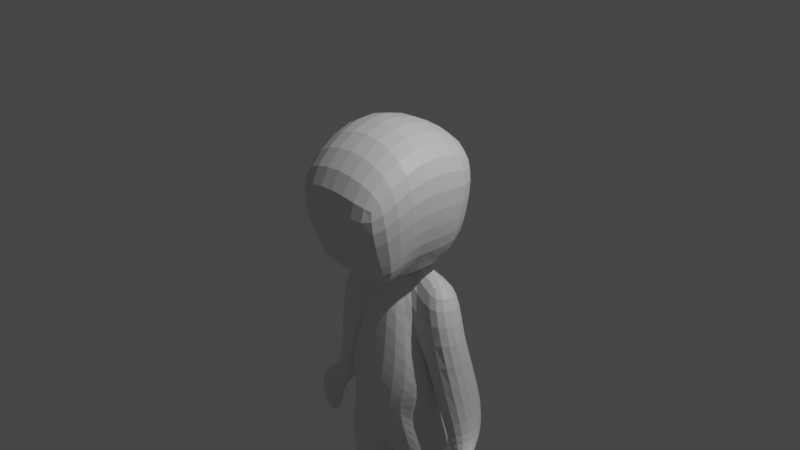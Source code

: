 # Source: playermodel.blend  (saved by Blender 3.6.11; exported with 4.5.12 LTS)
import bpy
from mathutils import Matrix  # noqa: F401  (used for matrix-valued properties, if any)

bpy.ops.wm.read_factory_settings(use_empty=True)
scene = bpy.context.scene
scene.name = 'Scene'

# ---- collections
col_collection = bpy.data.collections.new('Collection'); scene.collection.children.link(col_collection)
col_wgts_rig = bpy.data.collections.new('WGTS_rig'); col_collection.children.link(col_wgts_rig)
col_wgts_rig.hide_render = True
col_wgts_rig.hide_viewport = True

# ---- materials (node trees are filled in below, after node groups)
mat_material = bpy.data.materials.new('Material')
mat_material.alpha_threshold = 0.0
mat_material.use_transparent_shadow = False
mat_material.roughness = 0.5
mat_material.line_color = (0.0, 0.0, 0.0, 1.0)

# ---- material node trees
mat_material.use_nodes = True; mat_material.node_tree.nodes.clear()
_N = mat_material.node_tree.nodes; _L = mat_material.node_tree.links
n0 = _N.new('ShaderNodeOutputMaterial'); n0.name = 'Material Output'; n0.location = (300, 300)
n1 = _N.new('ShaderNodeBsdfPrincipled'); n1.name = 'Principled BSDF'; n1.location = (10, 300)
n1.distribution = 'GGX'
n1.subsurface_method = 'RANDOM_WALK_SKIN'
n1.inputs[3].default_value = 1.45
n1.inputs[27].default_value = (0.0, 0.0, 0.0, 1.0)
n1.inputs[28].default_value = 1.0
_L.new(n1.outputs[0], n0.inputs[0])
n0.is_active_output = True

# ---- world
world_world = bpy.data.worlds.new('World'); scene.world = world_world
world_world.use_nodes = True; world_world.node_tree.nodes.clear()
_N = world_world.node_tree.nodes; _L = world_world.node_tree.links
n0 = _N.new('ShaderNodeOutputWorld'); n0.name = 'World Output'; n0.location = (300, 300)
n1 = _N.new('ShaderNodeBackground'); n1.name = 'Background'; n1.location = (10, 300)
n1.inputs[0].default_value = (0.05088, 0.05088, 0.05088, 1.0)
_L.new(n1.outputs[0], n0.inputs[0])
n0.is_active_output = True
world_world.color = (0.05088, 0.05088, 0.05088)
world_world.use_sun_shadow = False
world_world.sun_shadow_jitter_overblur = 0.0

# ---- cameras
cam_camera = bpy.data.cameras.new('Camera')
cam_camera.clip_end = 100.0
cam_camera.ortho_scale = 7.314

# ---- lights
light_light = bpy.data.lights.new('Light', 'POINT')
light_light.transmission_factor = 0.0
light_light.energy = 1000.0
light_light.shadow_soft_size = 0.1
light_light.shadow_maximum_resolution = 0.006
light_light.use_absolute_resolution = True

# ---- meshes
me_cube = bpy.data.meshes.new('Cube')
me_cube.from_pydata([(0.0, 0.1972, -0.2331), (0.0, 0.4103, -1.814), (0.0, -0.09334, 0.3496), (0.0, -0.4754, -1.774), (-0.2725, 0.3436, -0.7822), (-0.4166, 0.3362, -2.443), (0.0, 0.1965, -0.2606), (-0.4469, -0.355, -2.13), (0.0, 0.7261, -2.543), (0.0, -0.3712, -2.505), (-0.6079, 0.3654, -2.682), (-0.7402, -0.2482, -2.54), (-0.3231, 0.4673, -3.091), (-0.08856, -0.06599, -3.295), (-0.588, -0.06394, -3.182), (-0.5897, -0.2934, -3.295), (-0.6153, 0.2231, -3.989), (-0.6625, 0.003191, -3.989), (-0.3639, 0.2732, -3.988), (-0.2585, -0.04972, -3.988), (0.0, 0.4421, -0.9685), (-0.323, -0.1632, -1.156), (0.0, -0.2811, -0.3029), (-0.4549, 0.1577, -0.9047), (-0.8315, -0.2631, -1.034), (-0.5993, -0.1726, -0.5151), (-0.6855, 0.3599, -0.4877), (-0.8847, 0.1704, -1.006), (-0.7965, 0.01891, -2.45), (-0.9537, -0.08731, -2.46), (-1.197, -0.2746, -2.337), (-1.157, 0.05021, -2.337), (-0.9363, -0.2687, -2.886), (-0.8955, 0.05607, -2.886), (-1.071, -0.2746, -2.727), (-1.03, 0.05021, -2.727), (-1.023, -0.02109, -2.159), (-0.6604, -0.1056, -2.421), (-0.7832, 0.4699, -1.822), (-0.9821, 0.4247, -2.159), (-0.5643, 0.2313, -4.176), (-0.662, 0.003191, -4.286), (-0.3634, 0.2732, -4.286), (-0.258, -0.04972, -4.286), (-0.6395, -0.3576, -4.207), (-0.3398, -0.4471, -4.207), (-0.6389, -0.3576, -4.286), (-0.3392, -0.4471, -4.286), (-0.2452, 0.001933, -3.995), (-0.3838, 0.2975, -3.971), (-0.6022, 0.2539, -3.971), (-0.5748, 0.04751, -3.995), (0.0, 0.4154, 0.309), (0.0, 0.1383, -0.3911), (0.0, 0.003445, 0.1345), (0.0, -0.2007, -0.6578), (0.0, -0.3946, -0.5501), (-0.3768, -0.375, -0.4059), (0.0, 0.6595, 0.225), (-0.6823, 0.3825, -0.3341), (-0.6989, -0.2923, 0.2613), (0.0, 0.7368, 0.6911), (-0.7324, 0.4024, 0.0004247), (0.0, -0.2185, 1.41), (-0.6934, -0.2707, 1.101), (0.0, 0.7206, 0.8579), (-0.7563, 0.5969, 0.8133), (0.0, -0.6942, -0.3965), (-0.6647, -0.6302, -0.4235), (-0.521, -0.7936, -0.1464), (0.0, -0.7938, 0.02805), (0.0, -1.044, 0.6212), (-0.6593, -1.064, 0.4686), (0.0, -0.2772, -0.5634), (-0.08574, 0.001613, -0.7111), (0.0, 0.1385, -0.4875), (0.0, -0.2818, -0.5506), (0.0, 0.3704, -1.548), (0.0, -0.4063, -1.279), (-0.6445, 0.2583, -1.984), (-0.6653, -0.3034, -1.866), (-1.147, -0.2019, -2.286), (-0.7574, -0.01679, -2.441), (-0.9048, 0.07249, -2.277), (-1.107, 0.1576, -2.286)], [], [(22, 2, 6, 21), (6, 4, 26, 25), (3, 7, 11, 9), (23, 4, 0, 20), (8, 9, 13, 12), (7, 5, 10, 11), (5, 1, 8, 10), (49, 48, 19, 18), (10, 8, 12, 14), (9, 11, 15, 13), (11, 10, 14, 15), (18, 19, 43, 42), (50, 49, 18, 16), (48, 51, 17, 19), (51, 50, 16, 17), (79, 23, 20, 77), (80, 21, 23, 79), (78, 22, 21, 80), (24, 25, 26, 27), (82, 81, 30, 28), (4, 23, 27, 26), (21, 6, 25, 24), (28, 30, 34, 32), (83, 82, 28, 29), (84, 83, 29, 31), (81, 84, 31, 30), (33, 32, 34, 35), (29, 28, 32, 33), (31, 29, 33, 35), (30, 31, 35, 34), (24, 27, 39, 36), (27, 23, 38, 39), (23, 21, 37, 38), (21, 24, 36, 37), (40, 42, 43, 41), (16, 18, 42, 40), (17, 41, 46, 44), (17, 16, 40, 41), (45, 44, 46, 47), (19, 17, 44, 45), (43, 19, 45, 47), (41, 43, 47, 46), (15, 14, 50, 51), (13, 15, 51, 48), (14, 12, 49, 50), (12, 13, 48, 49), (75, 74, 59, 58), (4, 6, 53, 55), (0, 4, 55, 54), (58, 59, 62, 61), (74, 73, 57, 59), (73, 76, 56, 57), (62, 60, 64, 66), (59, 57, 60, 62), (63, 64, 72, 71), (65, 66, 64, 63), (64, 60, 69, 72), (61, 62, 66, 65), (68, 67, 70, 69), (69, 70, 71, 72), (60, 57, 68, 69), (57, 56, 67, 68), (53, 52, 76, 73), (55, 53, 73, 74), (54, 55, 74, 75), (3, 78, 80, 7), (7, 80, 79, 5), (5, 79, 77, 1), (36, 39, 84, 81), (39, 38, 83, 84), (38, 37, 82, 83), (37, 36, 81, 82)])
_uv = me_cube.uv_layers.new(name='UVMap')
_uv.uv.foreach_set('vector', [0.4443, 0.75, 0.625, 0.7085, 0.625, 1.0, 0.4443, 1.0, 0.875, 0.75, 0.875, 0.5, 0.875, 0.5, 0.875, 0.75, 0.375, 0.75, 0.375, 1.0, 0.375, 1.0, 0.375, 0.75, 0.4443, 0.25, 0.625, 0.25, 0.625, 0.5, 0.4443, 0.5, 0.0, 0.0, 0.0, 0.0, 0.0, 0.0, 0.0, 0.0, 0.375, 0.0, 0.375, 0.25, 0.375, 0.25, 0.375, 0.0, 0.375, 0.25, 0.375, 0.5, 0.375, 0.5, 0.375, 0.25, 0.0, 0.0, 0.0, 0.0, 0.0, 0.0, 0.0, 0.0, 0.375, 0.25, 0.375, 0.5, 0.375, 0.5, 0.375, 0.25, 0.375, 0.75, 0.375, 1.0, 0.375, 1.0, 0.375, 0.75, 0.375, 0.0, 0.375, 0.25, 0.375, 0.25, 0.375, 0.0, 0.0, 0.0, 0.0, 0.0, 0.0, 0.0, 0.0, 0.0, 0.375, 0.25, 0.375, 0.5, 0.375, 0.5, 0.375, 0.25, 0.375, 0.75, 0.375, 1.0, 0.375, 1.0, 0.375, 0.75, 0.375, 0.0, 0.375, 0.25, 0.375, 0.25, 0.375, 0.0, 0.3946, 0.25, 0.4443, 0.25, 0.4443, 0.5, 0.3946, 0.5, 0.3946, 0.0, 0.4443, 0.0, 0.4443, 0.25, 0.3946, 0.25, 0.3946, 0.75, 0.4443, 0.75, 0.4443, 1.0, 0.3946, 1.0, 0.4443, 0.0, 0.625, 0.0, 0.625, 0.25, 0.4443, 0.25, 0.4443, 1.0, 0.4443, 1.0, 0.4443, 1.0, 0.4443, 1.0, 0.625, 0.25, 0.4443, 0.25, 0.4443, 0.25, 0.625, 0.25, 0.4443, 1.0, 0.625, 1.0, 0.625, 1.0, 0.4443, 1.0, 0.4443, 1.0, 0.4443, 1.0, 0.4443, 1.0, 0.4443, 1.0, 0.4443, 0.25, 0.4443, 0.0, 0.4443, 0.0, 0.4443, 0.25, 0.4443, 0.25, 0.4443, 0.25, 0.4443, 0.25, 0.4443, 0.25, 0.4443, 0.0, 0.4443, 0.25, 0.4443, 0.25, 0.4443, 0.0, 0.4443, 0.25, 0.4443, 0.0, 0.4443, 0.0, 0.4443, 0.25, 0.4443, 0.25, 0.4443, 0.0, 0.4443, 0.0, 0.4443, 0.25, 0.4443, 0.25, 0.4443, 0.25, 0.4443, 0.25, 0.4443, 0.25, 0.4443, 0.0, 0.4443, 0.25, 0.4443, 0.25, 0.4443, 0.0, 0.4443, 0.0, 0.4443, 0.25, 0.4443, 0.25, 0.4443, 0.0, 0.4443, 0.25, 0.4443, 0.25, 0.4443, 0.25, 0.4443, 0.25, 0.4443, 0.25, 0.4443, 0.0, 0.4443, 0.0, 0.4443, 0.25, 0.4443, 1.0, 0.4443, 1.0, 0.4443, 1.0, 0.4443, 1.0, 0.125, 0.5, 0.375, 0.5, 0.375, 0.75, 0.125, 0.75, 0.375, 0.25, 0.375, 0.5, 0.375, 0.5, 0.375, 0.25, 0.375, 0.0, 0.375, 0.0, 0.375, 0.0, 0.375, 0.0, 0.375, 0.0, 0.375, 0.25, 0.375, 0.25, 0.375, 0.0, 0.375, 0.75, 0.375, 1.0, 0.375, 1.0, 0.375, 0.75, 0.375, 0.75, 0.375, 1.0, 0.375, 1.0, 0.375, 0.75, 0.0, 0.0, 0.0, 0.0, 0.0, 0.0, 0.0, 0.0, 0.125, 0.75, 0.375, 0.75, 0.375, 0.75, 0.125, 0.75, 0.375, 0.0, 0.375, 0.25, 0.375, 0.25, 0.375, 0.0, 0.375, 0.75, 0.375, 1.0, 0.375, 1.0, 0.375, 0.75, 0.375, 0.25, 0.375, 0.5, 0.375, 0.5, 0.375, 0.25, 0.0, 0.0, 0.0, 0.0, 0.0, 0.0, 0.0, 0.0, 0.625, 0.4907, 0.625, 0.2723, 0.625, 0.25, 0.625, 0.5, 0.875, 0.5, 0.875, 0.75, 0.875, 0.75, 0.875, 0.5, 0.625, 0.5, 0.625, 0.25, 0.625, 0.25, 0.625, 0.5, 0.625, 0.5, 0.625, 0.25, 0.625, 0.25, 0.625, 0.5, 0.875, 0.5269, 0.875, 0.7137, 0.875, 0.75, 0.875, 0.5, 0.625, 0.9655, 0.625, 0.7103, 0.625, 0.7085, 0.625, 1.0, 0.875, 0.5, 0.875, 0.75, 0.875, 0.75, 0.875, 0.5, 0.875, 0.5, 0.875, 0.75, 0.875, 0.75, 0.875, 0.5, 0.625, 0.7085, 0.875, 0.75, 0.875, 0.75, 0.625, 0.7085, 0.625, 0.5, 0.875, 0.5, 0.875, 0.75, 0.625, 0.7085, 0.875, 0.75, 0.875, 0.75, 0.875, 0.75, 0.875, 0.75, 0.625, 0.5, 0.625, 0.25, 0.625, 0.25, 0.625, 0.5, 0.625, 1.0, 0.625, 0.7085, 0.625, 0.7085, 0.625, 1.0, 0.625, 1.0, 0.625, 0.7085, 0.625, 0.7085, 0.625, 1.0, 0.875, 0.75, 0.875, 0.75, 0.875, 0.75, 0.875, 0.75, 0.625, 1.0, 0.625, 0.7085, 0.625, 0.7085, 0.625, 1.0, 0.625, 1.0, 0.625, 0.7085, 0.625, 0.7103, 0.625, 0.9655, 0.875, 0.5, 0.875, 0.75, 0.875, 0.7137, 0.875, 0.5269, 0.625, 0.5, 0.625, 0.25, 0.625, 0.2723, 0.625, 0.4907, 0.375, 0.75, 0.3946, 0.75, 0.3946, 1.0, 0.375, 1.0, 0.375, 0.0, 0.3946, 0.0, 0.3946, 0.25, 0.375, 0.25, 0.375, 0.25, 0.3946, 0.25, 0.3946, 0.5, 0.375, 0.5, 0.4443, 0.0, 0.4443, 0.25, 0.4443, 0.25, 0.4443, 0.0, 0.4443, 0.25, 0.4443, 0.25, 0.4443, 0.25, 0.4443, 0.25, 0.4443, 0.25, 0.4443, 0.0, 0.4443, 0.0, 0.4443, 0.25, 0.4443, 1.0, 0.4443, 1.0, 0.4443, 1.0, 0.4443, 1.0])
me_cube.materials.append(mat_material)
me_cube.use_mirror_vertex_groups = False
me_cube.update()
arm_metarig = bpy.data.armatures.new('metarig')  # bones are not reproduced
arm_rig = bpy.data.armatures.new('rig')  # bones are not reproduced

# ---- objects
ob_cube = bpy.data.objects.new('Cube', me_cube)
ob_light = bpy.data.objects.new('Light', light_light)
ob_camera = bpy.data.objects.new('Camera', cam_camera)
ob_metarig = bpy.data.objects.new('metarig', arm_metarig)
ob_rig = bpy.data.objects.new('rig', arm_rig)

# ---- transforms, parenting, visibility, modifiers, constraints
ob_cube.parent = ob_metarig
ob_cube.matrix_parent_inverse = Matrix(((0.2848, -0.0, 0.0, -0.0), (-0.0, 0.2848, -0.0, -0.05192), (0.0, -0.0, 0.2848, 1.226), (-0.0, 0.0, -0.0, 1.0)))
ob_cube.location = (0.0, 0.0, 0.0)
ob_cube.lock_rotations_4d = False
ob_cube.empty_display_type = 'ARROWS'
ob_cube.lineart.crease_threshold = 0.0
_vg = ob_cube.vertex_groups.new(name='spine')
for _i, _w in zip([1, 5, 77], [0.7674, 0.01861, 0.09644]): _vg.add([_i], _w, 'REPLACE')
_vg = ob_cube.vertex_groups.new(name='spine.001')
for _i, _w in zip([1, 3, 7, 9, 20, 77, 78, 79, 80], [0.1032, 0.3272, 0.05899, 0.02175, 0.05372, 0.7319, 0.03848, 0.1265, 0.06877]): _vg.add([_i], _w, 'REPLACE')
_vg = ob_cube.vertex_groups.new(name='spine.002')
_vg = ob_cube.vertex_groups.new(name='spine.003')
for _i, _w in zip([4, 20, 23, 77], [0.01535, 0.8629, 0.05303, 0.08679]): _vg.add([_i], _w, 'REPLACE')
_vg = ob_cube.vertex_groups.new(name='spine.004')
for _i, _w in zip([0, 2, 4, 6, 22, 25, 52, 53, 54, 55, 56, 57, 58, 59, 60, 61, 62, 64, 65, 66, 67, 68, 69, 70, 71, 72, 73, 74, 75, 76, 78], [0.2506, 0.8731, 0.03168, 0.7234, 0.9496, 0.03614, 0.7425, 0.7964, 0.7547, 0.7916, 0.8533, 0.6839, 0.2982, 0.5731, 0.2239, 0.1477, 0.3986, 0.04481, 0.09899, 0.1352, 0.7137, 0.6431, 0.55, 0.36, 0.1162, 0.19, 0.9597, 0.8854, 0.7957, 0.9843, 0.02573]): _vg.add([_i], _w, 'REPLACE')
_vg = ob_cube.vertex_groups.new(name='spine.005')
for _i, _w in zip([54, 56, 57, 58, 59, 60, 61, 62, 63, 64, 65, 66, 67, 68, 69, 70, 71, 72, 74, 75], [0.03053, 0.0903, 0.2062, 0.5224, 0.2945, 0.5849, 0.4473, 0.4478, 0.06156, 0.1194, 0.4116, 0.2569, 0.1731, 0.2148, 0.2519, 0.3847, 0.1129, 0.1251, 0.01539, 0.09817]): _vg.add([_i], _w, 'REPLACE')
_vg = ob_cube.vertex_groups.new(name='spine.006')
for _i, _w in zip([56, 57, 58, 59, 60, 61, 62, 63, 64, 65, 66, 67, 68, 69, 70, 71, 72, 75], [0.0511, 0.09417, 0.1614, 0.09946, 0.1872, 0.3982, 0.1465, 0.916, 0.8323, 0.4859, 0.6047, 0.1084, 0.1336, 0.1948, 0.253, 0.77, 0.6836, 0.01383]): _vg.add([_i], _w, 'REPLACE')
_vg = ob_cube.vertex_groups.new(name='shoulder.L')
for _i, _w in zip([0, 52, 54, 55, 74, 75], [0.6282, 0.004006, 0.1582, 0.08919, 0.01301, 0.05572]): _vg.add([_i], _w, 'REPLACE')
_vg = ob_cube.vertex_groups.new(name='upper_arm.L')
_vg = ob_cube.vertex_groups.new(name='forearm.L')
_vg = ob_cube.vertex_groups.new(name='hand.L')
_vg = ob_cube.vertex_groups.new(name='shoulder.R')
for _i, _w in zip([0, 2, 4, 6, 20, 23, 25, 26, 27, 52, 53, 54, 55, 74], [0.1635, 0.1279, 0.8843, 0.2822, 0.04593, 0.03262, 0.8661, 0.8563, 0.008927, 0.2467, 0.1919, 0.04466, 0.1042, 0.03232]): _vg.add([_i], _w, 'REPLACE')
_vg = ob_cube.vertex_groups.new(name='upper_arm.R')
for _i, _w in zip([20, 21, 23, 24, 25, 26, 27, 38, 79], [0.03854, 0.055, 0.7404, 0.9264, 0.02316, 0.1114, 0.9078, 0.0436, 0.05064]): _vg.add([_i], _w, 'REPLACE')
_vg = ob_cube.vertex_groups.new(name='forearm.R')
for _i, _w in zip([27, 28, 29, 30, 31, 36, 37, 38, 39, 81, 82, 83, 84], [0.01246, 0.04155, 0.009578, 0.01659, 0.09093, 0.9905, 0.9853, 0.9466, 0.9767, 0.125, 0.835, 0.9354, 0.8262]): _vg.add([_i], _w, 'REPLACE')
_vg = ob_cube.vertex_groups.new(name='hand.R')
for _i, _w in zip([28, 29, 30, 31, 32, 33, 34, 35, 81, 82, 83, 84], [0.9544, 0.9702, 0.9667, 0.9089, 0.9994, 1.002, 0.9959, 0.991, 0.8749, 0.1664, 0.06184, 0.1725]): _vg.add([_i], _w, 'REPLACE')
_vg = ob_cube.vertex_groups.new(name='breast.L')
for _i, _w in zip([3, 78, 80], [0.05866, 0.4224, 0.01275]): _vg.add([_i], _w, 'REPLACE')
_vg = ob_cube.vertex_groups.new(name='breast.R')
for _i, _w in zip([3, 21, 23, 24, 25, 78, 80], [0.06931, 0.899, 0.1116, 0.04646, 0.04643, 0.3383, 0.1256]): _vg.add([_i], _w, 'REPLACE')
_vg = ob_cube.vertex_groups.new(name='pelvis.L')
_vg = ob_cube.vertex_groups.new(name='pelvis.R')
for _i, _w in zip([1, 3, 5, 7, 8, 9, 10, 11, 12, 23, 77, 78, 79, 80], [0.1092, 0.5604, 0.9116, 0.7786, 0.9554, 0.7565, 0.05557, 0.2594, 0.005061, 0.0008942, 0.06709, 0.1307, 0.7834, 0.7426]): _vg.add([_i], _w, 'REPLACE')
_vg = ob_cube.vertex_groups.new(name='thigh.L')
_vg = ob_cube.vertex_groups.new(name='shin.L')
_vg = ob_cube.vertex_groups.new(name='foot.L')
_vg = ob_cube.vertex_groups.new(name='toe.L')
_vg = ob_cube.vertex_groups.new(name='heel.02.L')
_vg = ob_cube.vertex_groups.new(name='thigh.R')
for _i, _w in zip([5, 7, 8, 9, 10, 11, 12, 13, 14, 15, 48, 50, 51], [0.05335, 0.1154, 0.01706, 0.1889, 0.9422, 0.7166, 0.9495, 0.9119, 0.9729, 0.5759, 0.0129, 0.01129, 0.01054]): _vg.add([_i], _w, 'REPLACE')
_vg = ob_cube.vertex_groups.new(name='shin.R')
for _i, _w in zip([11, 13, 15, 16, 17, 18, 19, 41, 44, 48, 49, 50, 51], [0.005186, 0.06348, 0.4194, 0.2252, 0.155, 0.1572, 0.06911, 0.02432, 0.004549, 0.8641, 0.9895, 0.8754, 0.829]): _vg.add([_i], _w, 'REPLACE')
_vg = ob_cube.vertex_groups.new(name='foot.R')
for _i, _w in zip([16, 17, 18, 19, 40, 41, 42, 43, 44, 45, 46, 47, 48, 50, 51], [0.4743, 0.2585, 0.6559, 0.8743, 0.04431, 0.6132, 0.05488, 0.9713, 0.1905, 0.1459, 0.2426, 0.1136, 0.09227, 0.05396, 0.06274]): _vg.add([_i], _w, 'REPLACE')
_vg = ob_cube.vertex_groups.new(name='toe.R')
for _i, _w in zip([17, 41, 44, 45, 46, 47], [0.06059, 0.1004, 0.6783, 0.8229, 0.6578, 0.8682]): _vg.add([_i], _w, 'REPLACE')
_vg = ob_cube.vertex_groups.new(name='heel.02.R')
for _i, _w in zip([16, 17, 18, 19, 40, 41, 42, 44, 46, 50, 51], [0.2851, 0.5203, 0.1822, 0.01283, 0.9336, 0.2478, 0.9378, 0.1029, 0.08294, 0.02556, 0.07032]): _vg.add([_i], _w, 'REPLACE')
_m = ob_cube.modifiers.new('Mirror', 'MIRROR')
_m.use_clip = True
_m = ob_cube.modifiers.new('Subdivision', 'SUBSURF')
_m = ob_cube.modifiers.new('Armature', 'ARMATURE')
_m.object = ob_metarig
ob_light.parent = ob_metarig
ob_light.matrix_parent_inverse = Matrix(((0.2848, -0.0, 0.0, -0.0), (-0.0, 0.2848, -0.0, -0.05192), (0.0, -0.0, 0.2848, 1.226), (-0.0, 0.0, -0.0, 1.0)))
ob_light.location = (4.076, 1.005, 5.904)
ob_light.rotation_euler = (0.6503, 0.05522, 1.866)
ob_light.lock_rotations_4d = False
ob_light.empty_display_type = 'ARROWS'
ob_light.color = (0.0, 0.0, 0.0, 0.0)
ob_light.lineart.crease_threshold = 0.0
ob_camera.parent = ob_metarig
ob_camera.matrix_parent_inverse = Matrix(((0.2848, -0.0, 0.0, -0.0), (-0.0, 0.2848, -0.0, -0.05192), (0.0, -0.0, 0.2848, 1.226), (-0.0, 0.0, -0.0, 1.0)))
ob_camera.location = (7.359, -6.926, 4.958)
ob_camera.rotation_euler = (1.109, 0.0, 0.8149)
ob_camera.lock_rotations_4d = False
ob_camera.empty_display_type = 'ARROWS'
ob_camera.color = (0.0, 0.0, 0.0, 0.0)
ob_camera.display_type = 'WIRE'
ob_camera.lineart.crease_threshold = 0.0
ob_metarig.location = (0.0, 0.1823, -4.303)
ob_metarig.scale = (3.511, 3.511, 3.511)
ob_metarig.show_in_front = True
ob_rig.parent = ob_metarig
ob_rig.matrix_parent_inverse = Matrix(((0.2848, -0.0, 0.0, -0.0), (-0.0, 0.2848, -0.0, -0.05192), (0.0, -0.0, 0.2848, 1.226), (-0.0, 0.0, -0.0, 1.0)))
ob_rig.location = (0.0, 0.0, 0.0)
ob_rig.display_type = 'WIRE'

# ---- collection membership
col_collection.objects.link(ob_cube)
col_collection.objects.link(ob_light)
col_collection.objects.link(ob_camera)
col_collection.objects.link(ob_metarig)
col_collection.objects.link(ob_rig)
def _layer_coll(name, lc=None):
    lc = lc or bpy.context.view_layer.layer_collection
    for c in lc.children:
        if c.name == name: return c
        r = _layer_coll(name, c)
        if r: return r
_layer_coll('WGTS_rig').exclude = True

# ---- scene / render settings (as saved in the file)
scene.camera = ob_camera
scene.frame_start = 1; scene.frame_end = 250; scene.frame_set(0)
scene.render.engine = 'BLENDER_EEVEE_NEXT'
scene.cycles.sampling_pattern = 'TABULATED_SOBOL'
scene.view_settings.view_transform = 'Filmic'
bpy.context.view_layer.update()
